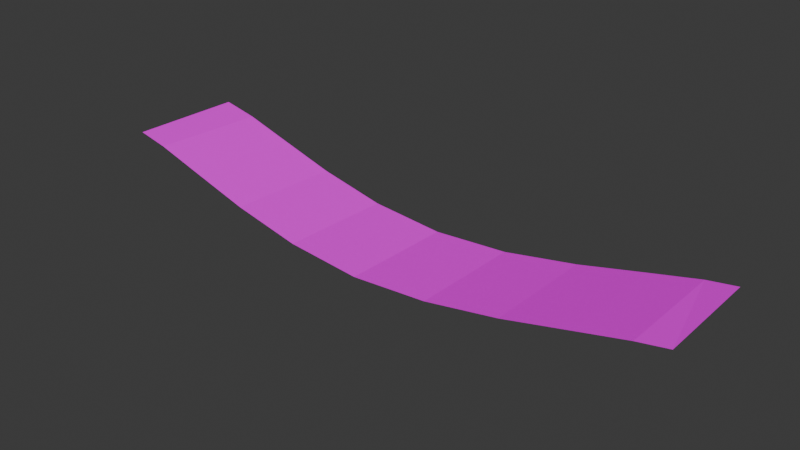# Source: aztElement5.blend  (saved by Blender 4.1.23; exported with 4.5.12 LTS)
import bpy
from mathutils import Matrix  # noqa: F401  (used for matrix-valued properties, if any)

bpy.ops.wm.read_factory_settings(use_empty=True)
scene = bpy.context.scene
scene.name = 'Scene'

# ---- collections
col_collection = bpy.data.collections.new('Collection'); scene.collection.children.link(col_collection)

# ---- images (referenced by path relative to the original .blend; pixels are not part of the script)
import os
ASSET_DIR = os.environ.get("B2B_ASSET_DIR", "")  # directory of the original .blend (textures are referenced by path, not embedded)
HERE = os.path.dirname(os.path.abspath(__file__))  # packed textures are extracted next to this script under _unpacked/

def load_image(name, relpath, width, height, colorspace="sRGB"):
    """Load a texture the original file referenced (path relative to the .blend, or extracted next to this script)."""
    p = next((c for c in (os.path.join(HERE, relpath), os.path.join(ASSET_DIR, relpath)) if relpath and os.path.exists(c)), "")
    if p:
        img = bpy.data.images.load(p, check_existing=True)
        img.name = name
    else:  # same state as the original file: an image datablock whose file is absent (Cycles renders it pink)
        img = bpy.data.images.new(name, width, height)
        img.source = "FILE"
        img.filepath = "//" + (relpath or name)
    img.colorspace_settings.name = colorspace
    return img
img_aztex1_jpg = load_image('aztex1.jpg', 'aztex1.jpg', 1024, 1024, 'sRGB')

# ---- materials (node trees are filled in below, after node groups)
mat_aztex1 = bpy.data.materials.new('aztex1')
mat_aztex1.use_transparent_shadow = False

# ---- material node trees
mat_aztex1.use_nodes = True; mat_aztex1.node_tree.nodes.clear()
_N = mat_aztex1.node_tree.nodes; _L = mat_aztex1.node_tree.links
n0 = _N.new('ShaderNodeBsdfDiffuse'); n0.name = 'Diffuse BSDF'; n0.location = (0, 0)
n1 = _N.new('ShaderNodeTexImage'); n1.name = 'Image Texture'; n1.location = (0, 0)
n1.image = img_aztex1_jpg
n2 = _N.new('ShaderNodeOutputMaterial'); n2.name = 'Material Output'; n2.location = (0, 0)
_L.new(n0.outputs[0], n2.inputs[0])
_L.new(n1.outputs[0], n0.inputs[0])
n2.is_active_output = True

# ---- world
world_world = bpy.data.worlds.new('World'); scene.world = world_world
world_world.use_nodes = True; world_world.node_tree.nodes.clear()
_N = world_world.node_tree.nodes; _L = world_world.node_tree.links
n0 = _N.new('ShaderNodeOutputWorld'); n0.name = 'World Output'; n0.location = (300, 300)
n1 = _N.new('ShaderNodeBackground'); n1.name = 'Background'; n1.location = (10, 300)
n1.inputs[0].default_value = (0.05088, 0.05088, 0.05088, 1.0)
_L.new(n1.outputs[0], n0.inputs[0])
n0.is_active_output = True
world_world.color = (0.05088, 0.05088, 0.05088)
world_world.use_sun_shadow = False
world_world.sun_shadow_jitter_overblur = 0.0

# ---- meshes
me_meshdata_0_0_018 = bpy.data.meshes.new('meshdata_0_0.018')
me_meshdata_0_0_018.from_pydata([(-72.87, -235.3, -23.73), (-73.63, -253.9, -23.85), (25.06, -238.4, -23.73), (25.02, -256.2, -24.1), (20.15, -238.0, -24.69), (20.22, -256.7, -24.68), (-36.45, -237.1, -31.75), (-48.09, -236.6, -29.56), (-48.97, -255.3, -29.5), (-37.13, -255.8, -31.71), (-11.08, -237.7, -31.59), (-23.91, -237.4, -32.63), (-24.39, -256.2, -32.59), (-11.37, -256.4, -31.56), (1.178, -237.8, -29.28), (1.043, -256.6, -29.26), (-66.46, -235.7, -24.77), (-67.78, -254.4, -24.67), (11.9, -237.9, -26.67), (11.89, -256.7, -26.64), (-58.27, -236.1, -26.93), (-59.37, -254.8, -26.85)], [], [(3, 2, 4, 5), (9, 6, 7, 8), (13, 10, 11, 12), (12, 11, 6, 9), (15, 14, 10, 13), (17, 16, 0, 1), (5, 4, 18, 19), (8, 7, 20, 21), (19, 18, 14, 15), (21, 20, 16, 17)])
_uv = me_meshdata_0_0_018.uv_layers.new(name='UVMap')
_uv.uv.foreach_set('vector', [0.2522, 0.5136, 0.7432, 0.5136, 0.7432, 0.7471, 0.2522, 0.7471, 0.2522, 0.003891, 0.7432, 0.003891, 0.7432, 0.749, 0.2522, 0.749, 0.2522, 0.003891, 0.7432, 0.003891, 0.7432, 0.749, 0.2522, 0.749, 0.2522, 0.003891, 0.7432, 0.003891, 0.7432, 0.749, 0.2522, 0.749, 0.2522, 0.003891, 0.7432, 0.003891, 0.7432, 0.749, 0.2522, 0.749, 0.2522, 0.003891, 0.7432, 0.003891, 0.7432, 0.4941, 0.2522, 0.4941, 0.2522, 0.003891, 0.7432, 0.003891, 0.7432, 0.4941, 0.2522, 0.4941, 0.2522, 0.003891, 0.7432, 0.003891, 0.7432, 0.749, 0.2522, 0.749, 0.2522, 0.003891, 0.7432, 0.003891, 0.7432, 0.749, 0.2522, 0.749, 0.2522, 0.003891, 0.7432, 0.003891, 0.7432, 0.749, 0.2522, 0.749])
me_meshdata_0_0_018.materials.append(mat_aztex1)
me_meshdata_0_0_018.update()

# ---- objects
ob_empty_192 = bpy.data.objects.new('Empty.192', None)
ob_empty_191 = bpy.data.objects.new('Empty.191', None)
ob_empty_190 = bpy.data.objects.new('Empty.190', None)
ob_empty_189 = bpy.data.objects.new('Empty.189', None)
ob_empty_188 = bpy.data.objects.new('Empty.188', None)
ob_empty_187 = bpy.data.objects.new('Empty.187', None)
ob_empty_186 = bpy.data.objects.new('Empty.186', None)
ob_empty_185 = bpy.data.objects.new('Empty.185', None)
ob_empty_184 = bpy.data.objects.new('Empty.184', None)
ob_empty_183 = bpy.data.objects.new('Empty.183', None)
ob_empty_182 = bpy.data.objects.new('Empty.182', None)
ob_empty_181 = bpy.data.objects.new('Empty.181', None)
ob_w2 = bpy.data.objects.new('w2', None)
ob_w1 = bpy.data.objects.new('w1', None)
ob_main = bpy.data.objects.new('main', me_meshdata_0_0_018)

# ---- transforms, parenting, visibility, modifiers, constraints
ob_empty_192.parent = ob_empty_182
ob_empty_192.location = (-66.46, -235.7, -24.77)
ob_empty_191.parent = ob_empty_182
ob_empty_191.location = (-48.09, -236.6, -29.56)
ob_empty_190.parent = ob_empty_182
ob_empty_190.location = (-23.91, -237.4, -32.63)
ob_empty_189.parent = ob_empty_182
ob_empty_189.location = (1.178, -237.8, -29.28)
ob_empty_188.parent = ob_empty_182
ob_empty_188.location = (20.15, -238.0, -24.69)
ob_empty_187.parent = ob_empty_181
ob_empty_187.location = (-67.78, -254.4, -24.67)
ob_empty_186.parent = ob_empty_181
ob_empty_186.location = (-48.97, -255.3, -29.5)
ob_empty_185.parent = ob_empty_181
ob_empty_185.location = (-24.39, -256.2, -32.59)
ob_empty_184.parent = ob_empty_181
ob_empty_184.location = (1.043, -256.6, -29.26)
ob_empty_183.parent = ob_empty_181
ob_empty_183.location = (20.22, -256.7, -24.68)
ob_empty_182.parent = ob_w1
ob_empty_182.matrix_parent_inverse = Matrix(((1.0, -0.0, -0.0, -25.04), (-0.0, 1.0, 0.0, 247.3), (-0.0, -0.0, 1.0, 23.91), (-0.0, 0.0, -0.0, 1.0)))
ob_empty_182.location = (0.0, 0.0, 0.0)
ob_empty_181.parent = ob_w1
ob_empty_181.matrix_parent_inverse = Matrix(((1.0, -0.0, -0.0, -25.04), (-0.0, 1.0, 0.0, 247.3), (-0.0, -0.0, 1.0, 23.91), (-0.0, 0.0, -0.0, 1.0)))
ob_empty_181.location = (0.0, 0.0, 0.0)
ob_w2.location = (-73.25, -244.6, -23.79)
ob_w1.location = (25.04, -247.3, -23.91)
ob_main.location = (0.0, 0.0, 0.0)

# ---- collection membership
col_collection.objects.link(ob_empty_192)
col_collection.objects.link(ob_empty_191)
col_collection.objects.link(ob_empty_190)
col_collection.objects.link(ob_empty_189)
col_collection.objects.link(ob_empty_188)
col_collection.objects.link(ob_empty_187)
col_collection.objects.link(ob_empty_186)
col_collection.objects.link(ob_empty_185)
col_collection.objects.link(ob_empty_184)
col_collection.objects.link(ob_empty_183)
col_collection.objects.link(ob_empty_182)
col_collection.objects.link(ob_empty_181)
col_collection.objects.link(ob_w2)
col_collection.objects.link(ob_w1)
col_collection.objects.link(ob_main)

# ---- scene / render settings (as saved in the file)
scene.frame_start = 1; scene.frame_end = 250; scene.frame_set(1)
scene.render.engine = 'BLENDER_EEVEE_NEXT'
scene.cycles.sampling_pattern = 'TABULATED_SOBOL'
scene.eevee.ray_tracing_options.trace_max_roughness = 0.0
bpy.context.view_layer.update()

# ---- added for rendering (the .blend has no active camera and no usable light): camera, sun
cam_auto = bpy.data.cameras.new('AutoCamera')
cam_auto.lens = 50.0
cam_auto.sensor_width = 36.0
cam_auto.clip_end = 1646.07
ob_auto_camera = bpy.data.objects.new('AutoCamera', cam_auto)
scene.collection.objects.link(ob_auto_camera)
ob_auto_camera.location = (69.5065, -358.565, 46.8574)
ob_auto_camera.rotation_euler = (1.09748, -7.21219e-08, 0.694738)
scene.camera = ob_auto_camera
light_auto_sun = bpy.data.lights.new('AutoSun', 'SUN')
light_auto_sun.energy = 3.0
light_auto_sun.angle = 0.0523599
ob_auto_sun = bpy.data.objects.new('AutoSun', light_auto_sun)
scene.collection.objects.link(ob_auto_sun)
ob_auto_sun.rotation_euler = (0.872665, 0.174533, 0.523599)
bpy.context.view_layer.update()
